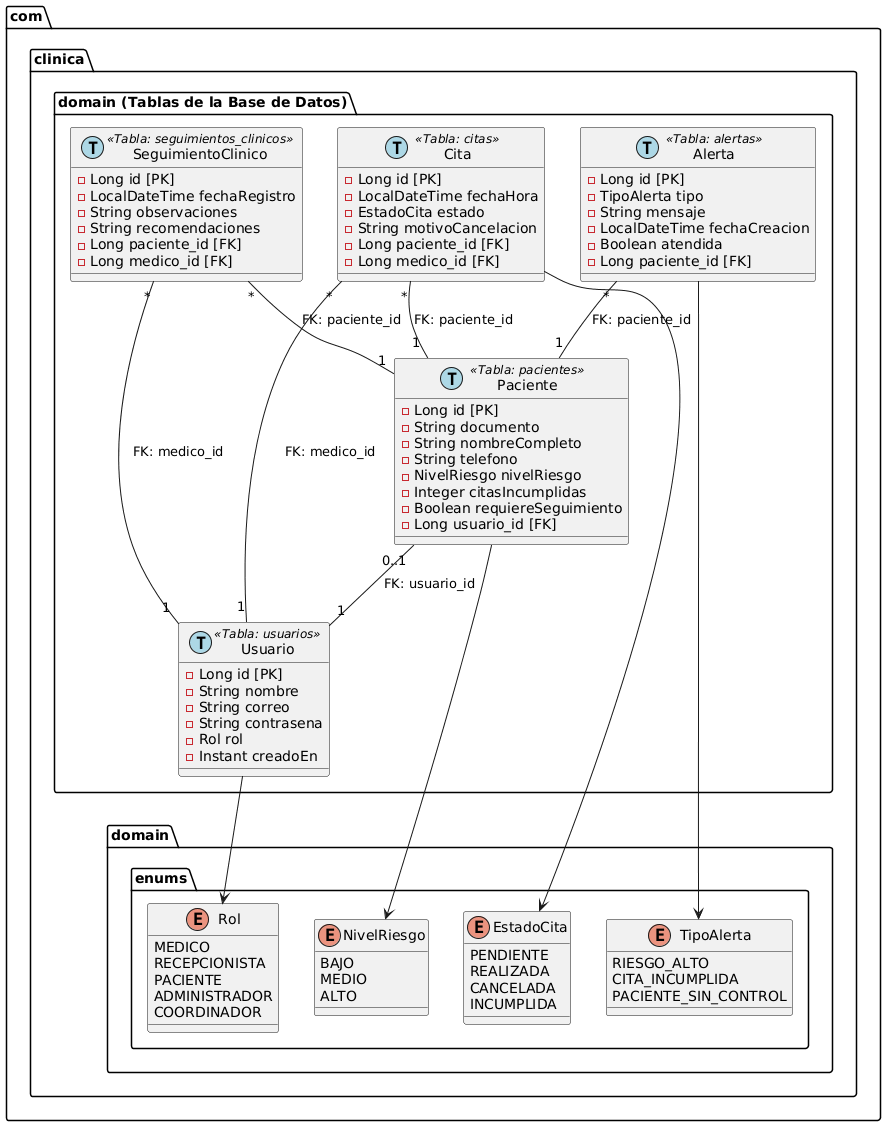

The diagram above was rendered by PlantUML. Its source (embedded in the PNG):
@startuml
package "com.clinica.domain.enums" {
    enum Rol {
        MEDICO
        RECEPCIONISTA
        PACIENTE
        ADMINISTRADOR
        COORDINADOR
    }

    enum NivelRiesgo {
        BAJO
        MEDIO
        ALTO
    }

    enum EstadoCita {
        PENDIENTE
        REALIZADA
        CANCELADA
        INCUMPLIDA
    }

    enum TipoAlerta {
        RIESGO_ALTO
        CITA_INCUMPLIDA
        PACIENTE_SIN_CONTROL
    }
}

package "com.clinica.domain (Tablas de la Base de Datos)" {

    class Usuario << (T,#ADD8E6) Tabla: usuarios >> {
        - Long id [PK]
        - String nombre
        - String correo
        - String contrasena
        - Rol rol
        - Instant creadoEn
    }

    class Paciente << (T,#ADD8E6) Tabla: pacientes >> {
        - Long id [PK]
        - String documento
        - String nombreCompleto
        - String telefono
        - NivelRiesgo nivelRiesgo
        - Integer citasIncumplidas
        - Boolean requiereSeguimiento
        - Long usuario_id [FK]
    }

    class Cita << (T,#ADD8E6) Tabla: citas >> {
        - Long id [PK]
        - LocalDateTime fechaHora
        - EstadoCita estado
        - String motivoCancelacion
        - Long paciente_id [FK]
        - Long medico_id [FK]
    }

    class SeguimientoClinico << (T,#ADD8E6) Tabla: seguimientos_clinicos >> {
        - Long id [PK]
        - LocalDateTime fechaRegistro
        - String observaciones
        - String recomendaciones
        - Long paciente_id [FK]
        - Long medico_id [FK]
    }

    class Alerta << (T,#ADD8E6) Tabla: alertas >> {
        - Long id [PK]
        - TipoAlerta tipo
        - String mensaje
        - LocalDateTime fechaCreacion
        - Boolean atendida
        - Long paciente_id [FK]
    }
}

' Relaciones de Enumeraciones
Usuario --> Rol
Paciente --> NivelRiesgo
Cita --> EstadoCita
Alerta --> TipoAlerta

' Relaciones entre Tablas y Claves Foráneas (FK)
Paciente "0..1" -- "1" Usuario : FK: usuario_id
Cita "*" -- "1" Paciente : FK: paciente_id
Cita "*" -- "1" Usuario : FK: medico_id
SeguimientoClinico "*" -- "1" Paciente : FK: paciente_id
SeguimientoClinico "*" -- "1" Usuario : FK: medico_id
Alerta "*" -- "1" Paciente : FK: paciente_id
@enduml